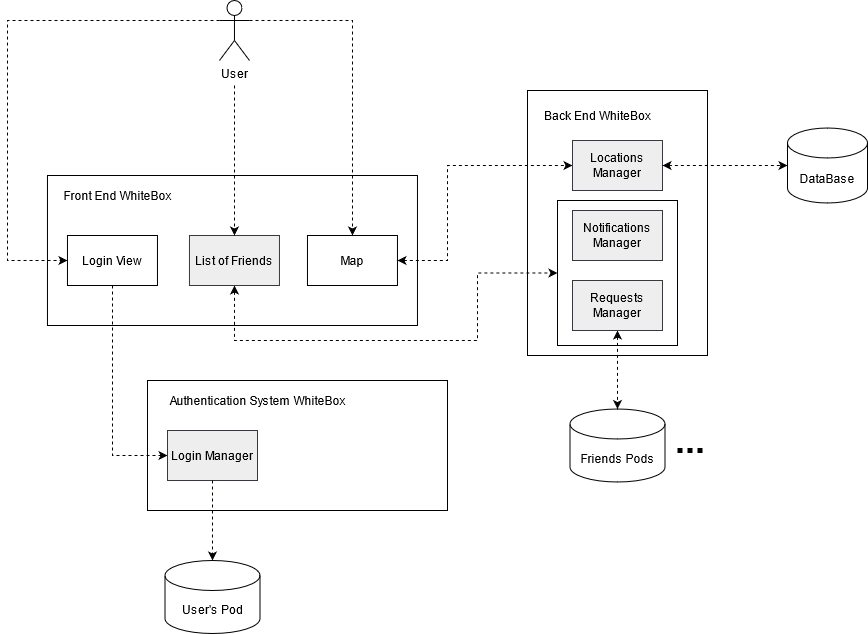

The diagram above was exported from draw.io. Its source (the exported page's mxGraphModel, read from the mxfile embedded in the PNG):
<mxGraphModel dx="868" dy="479" grid="1" gridSize="10" guides="1" tooltips="1" connect="1" arrows="1" fold="1" page="1" pageScale="1" pageWidth="583" pageHeight="827" math="0" shadow="0">
  <root>
    <mxCell id="0" />
    <mxCell id="1" parent="0" />
    <mxCell id="h94r23RWWX9v6m0XQIaM-6" value="" style="rounded=0;whiteSpace=wrap;html=1;fillColor=none;" parent="1" vertex="1">
      <mxGeometry x="69.97" y="235" width="370" height="150" as="geometry" />
    </mxCell>
    <mxCell id="h94r23RWWX9v6m0XQIaM-7" value="Front End WhiteBox" style="text;html=1;strokeColor=none;fillColor=none;align=center;verticalAlign=middle;whiteSpace=wrap;rounded=0;" parent="1" vertex="1">
      <mxGeometry x="79.97" y="245" width="120" height="20" as="geometry" />
    </mxCell>
    <mxCell id="h94r23RWWX9v6m0XQIaM-34" style="edgeStyle=orthogonalEdgeStyle;rounded=0;orthogonalLoop=1;jettySize=auto;html=1;entryX=0;entryY=0.5;entryDx=0;entryDy=0;dashed=1;" parent="1" source="h94r23RWWX9v6m0XQIaM-8" target="h94r23RWWX9v6m0XQIaM-19" edge="1">
      <mxGeometry relative="1" as="geometry">
        <Array as="points">
          <mxPoint x="135" y="515" />
        </Array>
      </mxGeometry>
    </mxCell>
    <mxCell id="h94r23RWWX9v6m0XQIaM-8" value="Login View" style="rounded=0;whiteSpace=wrap;html=1;fillColor=none;gradientColor=none;" parent="1" vertex="1">
      <mxGeometry x="89.97" y="295" width="90" height="50" as="geometry" />
    </mxCell>
    <mxCell id="h94r23RWWX9v6m0XQIaM-40" style="edgeStyle=orthogonalEdgeStyle;rounded=0;orthogonalLoop=1;jettySize=auto;html=1;dashed=1;entryX=0;entryY=0.5;entryDx=0;entryDy=0;startArrow=classic;startFill=1;" parent="1" source="h94r23RWWX9v6m0XQIaM-9" target="h94r23RWWX9v6m0XQIaM-41" edge="1">
      <mxGeometry relative="1" as="geometry">
        <mxPoint x="500" y="345" as="targetPoint" />
        <Array as="points">
          <mxPoint x="257" y="400" />
          <mxPoint x="500" y="400" />
          <mxPoint x="500" y="332" />
        </Array>
      </mxGeometry>
    </mxCell>
    <mxCell id="h94r23RWWX9v6m0XQIaM-9" value="List of Friends" style="rounded=0;whiteSpace=wrap;html=1;fillColor=#eeeeee;strokeColor=#36393d;" parent="1" vertex="1">
      <mxGeometry x="211.97" y="295" width="90" height="50" as="geometry" />
    </mxCell>
    <mxCell id="h94r23RWWX9v6m0XQIaM-39" style="edgeStyle=orthogonalEdgeStyle;rounded=0;orthogonalLoop=1;jettySize=auto;html=1;entryX=0;entryY=0.5;entryDx=0;entryDy=0;dashed=1;startArrow=classic;startFill=1;" parent="1" source="h94r23RWWX9v6m0XQIaM-10" target="h94r23RWWX9v6m0XQIaM-22" edge="1">
      <mxGeometry relative="1" as="geometry">
        <Array as="points">
          <mxPoint x="470" y="320" />
          <mxPoint x="470" y="225" />
        </Array>
      </mxGeometry>
    </mxCell>
    <mxCell id="h94r23RWWX9v6m0XQIaM-10" value="Map" style="rounded=0;whiteSpace=wrap;html=1;fillColor=none;gradientColor=none;" parent="1" vertex="1">
      <mxGeometry x="329.97" y="295" width="90" height="50" as="geometry" />
    </mxCell>
    <mxCell id="h94r23RWWX9v6m0XQIaM-26" style="edgeStyle=orthogonalEdgeStyle;rounded=0;orthogonalLoop=1;jettySize=auto;html=1;entryX=0;entryY=0.5;entryDx=0;entryDy=0;dashed=1;" parent="1" source="h94r23RWWX9v6m0XQIaM-24" target="h94r23RWWX9v6m0XQIaM-8" edge="1">
      <mxGeometry relative="1" as="geometry">
        <mxPoint x="19.97" y="315" as="targetPoint" />
        <Array as="points">
          <mxPoint x="29.97" y="80" />
          <mxPoint x="29.97" y="320" />
        </Array>
      </mxGeometry>
    </mxCell>
    <mxCell id="h94r23RWWX9v6m0XQIaM-27" style="edgeStyle=orthogonalEdgeStyle;rounded=0;orthogonalLoop=1;jettySize=auto;html=1;dashed=1;" parent="1" target="h94r23RWWX9v6m0XQIaM-9" edge="1">
      <mxGeometry relative="1" as="geometry">
        <mxPoint x="256.97" y="145" as="sourcePoint" />
      </mxGeometry>
    </mxCell>
    <mxCell id="h94r23RWWX9v6m0XQIaM-28" style="edgeStyle=orthogonalEdgeStyle;rounded=0;orthogonalLoop=1;jettySize=auto;html=1;exitX=1;exitY=0.3333333333333333;exitDx=0;exitDy=0;exitPerimeter=0;entryX=0.5;entryY=0;entryDx=0;entryDy=0;dashed=1;" parent="1" source="h94r23RWWX9v6m0XQIaM-24" target="h94r23RWWX9v6m0XQIaM-10" edge="1">
      <mxGeometry relative="1" as="geometry" />
    </mxCell>
    <mxCell id="h94r23RWWX9v6m0XQIaM-24" value="&lt;div&gt;User&lt;/div&gt;&lt;div&gt;&lt;br&gt;&lt;/div&gt;" style="shape=umlActor;verticalLabelPosition=bottom;verticalAlign=top;html=1;outlineConnect=0;fillColor=none;gradientColor=none;" parent="1" vertex="1">
      <mxGeometry x="241.97" y="60" width="30" height="60" as="geometry" />
    </mxCell>
    <mxCell id="h94r23RWWX9v6m0XQIaM-30" value="" style="group" parent="1" vertex="1" connectable="0">
      <mxGeometry x="170" y="440" width="300" height="130" as="geometry" />
    </mxCell>
    <mxCell id="h94r23RWWX9v6m0XQIaM-16" value="" style="rounded=0;whiteSpace=wrap;html=1;fillColor=none;" parent="h94r23RWWX9v6m0XQIaM-30" vertex="1">
      <mxGeometry width="300" height="130" as="geometry" />
    </mxCell>
    <mxCell id="h94r23RWWX9v6m0XQIaM-17" value="Authentication System WhiteBox" style="text;html=1;strokeColor=none;fillColor=none;align=center;verticalAlign=middle;whiteSpace=wrap;rounded=0;" parent="h94r23RWWX9v6m0XQIaM-30" vertex="1">
      <mxGeometry x="10" y="10" width="200" height="20" as="geometry" />
    </mxCell>
    <mxCell id="h94r23RWWX9v6m0XQIaM-19" value="Login Manager" style="rounded=0;whiteSpace=wrap;html=1;fillColor=#eeeeee;strokeColor=#36393d;" parent="h94r23RWWX9v6m0XQIaM-30" vertex="1">
      <mxGeometry x="20" y="50" width="90" height="50" as="geometry" />
    </mxCell>
    <mxCell id="h94r23RWWX9v6m0XQIaM-35" style="edgeStyle=orthogonalEdgeStyle;rounded=0;orthogonalLoop=1;jettySize=auto;html=1;dashed=1;" parent="1" source="h94r23RWWX9v6m0XQIaM-19" target="h94r23RWWX9v6m0XQIaM-36" edge="1">
      <mxGeometry relative="1" as="geometry">
        <mxPoint x="235" y="749.9999999999998" as="targetPoint" />
      </mxGeometry>
    </mxCell>
    <mxCell id="h94r23RWWX9v6m0XQIaM-36" value="User's Pod" style="shape=cylinder3;whiteSpace=wrap;html=1;boundedLbl=1;backgroundOutline=1;size=15;" parent="1" vertex="1">
      <mxGeometry x="187.5" y="620" width="95" height="73" as="geometry" />
    </mxCell>
    <mxCell id="h94r23RWWX9v6m0XQIaM-44" value="Friends Pods" style="shape=cylinder3;whiteSpace=wrap;html=1;boundedLbl=1;backgroundOutline=1;size=15;" parent="1" vertex="1">
      <mxGeometry x="592.5" y="468.5" width="95" height="73" as="geometry" />
    </mxCell>
    <mxCell id="h94r23RWWX9v6m0XQIaM-49" style="edgeStyle=orthogonalEdgeStyle;rounded=0;orthogonalLoop=1;jettySize=auto;html=1;entryX=0.5;entryY=0;entryDx=0;entryDy=0;entryPerimeter=0;dashed=1;startArrow=classic;startFill=1;" parent="1" source="h94r23RWWX9v6m0XQIaM-23" target="h94r23RWWX9v6m0XQIaM-44" edge="1">
      <mxGeometry relative="1" as="geometry" />
    </mxCell>
    <mxCell id="h94r23RWWX9v6m0XQIaM-38" value="" style="group" parent="1" vertex="1" connectable="0">
      <mxGeometry x="550" y="150" width="180" height="265" as="geometry" />
    </mxCell>
    <mxCell id="h94r23RWWX9v6m0XQIaM-41" value="" style="rounded=0;whiteSpace=wrap;html=1;fillColor=none;gradientColor=none;" parent="h94r23RWWX9v6m0XQIaM-38" vertex="1">
      <mxGeometry x="30" y="110" width="120" height="145" as="geometry" />
    </mxCell>
    <mxCell id="h94r23RWWX9v6m0XQIaM-14" value="" style="rounded=0;whiteSpace=wrap;html=1;fillColor=none;" parent="h94r23RWWX9v6m0XQIaM-38" vertex="1">
      <mxGeometry width="180" height="265" as="geometry" />
    </mxCell>
    <mxCell id="h94r23RWWX9v6m0XQIaM-15" value="Back End WhiteBox" style="text;html=1;strokeColor=none;fillColor=none;align=center;verticalAlign=middle;whiteSpace=wrap;rounded=0;" parent="h94r23RWWX9v6m0XQIaM-38" vertex="1">
      <mxGeometry x="10" y="15" width="120" height="20" as="geometry" />
    </mxCell>
    <mxCell id="h94r23RWWX9v6m0XQIaM-22" value="&lt;div&gt;Locations &lt;br&gt;&lt;/div&gt;&lt;div&gt;Manager&lt;br&gt;&lt;/div&gt;" style="rounded=0;whiteSpace=wrap;html=1;fillColor=#eeeeee;strokeColor=#36393d;" parent="h94r23RWWX9v6m0XQIaM-38" vertex="1">
      <mxGeometry x="45" y="50" width="90" height="50" as="geometry" />
    </mxCell>
    <mxCell id="h94r23RWWX9v6m0XQIaM-21" value="&lt;div&gt;Notifications&lt;/div&gt;&lt;div&gt;Manager&lt;br&gt;&lt;/div&gt;" style="rounded=0;whiteSpace=wrap;html=1;fillColor=#eeeeee;strokeColor=#36393d;" parent="h94r23RWWX9v6m0XQIaM-38" vertex="1">
      <mxGeometry x="45" y="120" width="90" height="50" as="geometry" />
    </mxCell>
    <mxCell id="h94r23RWWX9v6m0XQIaM-23" value="&lt;div&gt;Requests&lt;/div&gt;&lt;div&gt;Manager&lt;br&gt;&lt;/div&gt;" style="rounded=0;whiteSpace=wrap;html=1;fillColor=#eeeeee;strokeColor=#36393d;" parent="h94r23RWWX9v6m0XQIaM-38" vertex="1">
      <mxGeometry x="45" y="190" width="90" height="50" as="geometry" />
    </mxCell>
    <mxCell id="h94r23RWWX9v6m0XQIaM-50" style="edgeStyle=orthogonalEdgeStyle;rounded=0;orthogonalLoop=1;jettySize=auto;html=1;dashed=1;startArrow=classic;startFill=1;entryX=0;entryY=0.5;entryDx=0;entryDy=0;entryPerimeter=0;" parent="1" source="h94r23RWWX9v6m0XQIaM-22" target="h94r23RWWX9v6m0XQIaM-57" edge="1">
      <mxGeometry relative="1" as="geometry">
        <mxPoint x="790" y="225" as="targetPoint" />
      </mxGeometry>
    </mxCell>
    <mxCell id="h94r23RWWX9v6m0XQIaM-55" value="" style="endArrow=none;dashed=1;html=1;dashPattern=1 1;strokeWidth=5;" parent="1" edge="1">
      <mxGeometry width="50" height="50" relative="1" as="geometry">
        <mxPoint x="700" y="510" as="sourcePoint" />
        <mxPoint x="730" y="510" as="targetPoint" />
      </mxGeometry>
    </mxCell>
    <mxCell id="h94r23RWWX9v6m0XQIaM-57" value="DataBase" style="shape=cylinder3;whiteSpace=wrap;html=1;boundedLbl=1;backgroundOutline=1;size=15;fillColor=none;gradientColor=none;" parent="1" vertex="1">
      <mxGeometry x="810" y="187.5" width="80" height="75" as="geometry" />
    </mxCell>
  </root>
</mxGraphModel>